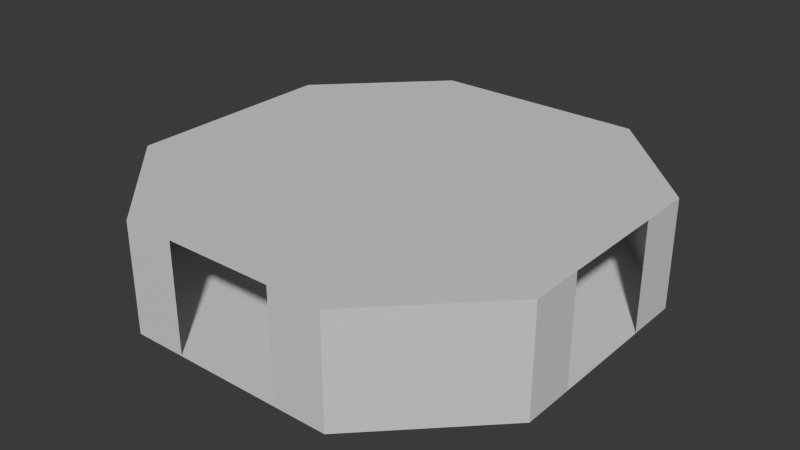 # Source: Room002.blend  (saved by Blender 4.4.30; exported with 4.5.12 LTS)
import bpy
from mathutils import Matrix  # noqa: F401  (used for matrix-valued properties, if any)

bpy.ops.wm.read_factory_settings(use_empty=True)
scene = bpy.context.scene
scene.name = 'Scene'

# ---- collections
col_collection = bpy.data.collections.new('Collection'); scene.collection.children.link(col_collection)

# ---- materials (node trees are filled in below, after node groups)
mat_material = bpy.data.materials.new('Material')
mat_material.alpha_threshold = 0.0
mat_material.roughness = 0.5
mat_material.line_color = (0.0, 0.0, 0.0, 1.0)

# ---- material node trees
mat_material.use_nodes = True; mat_material.node_tree.nodes.clear()
_N = mat_material.node_tree.nodes; _L = mat_material.node_tree.links
n0 = _N.new('ShaderNodeOutputMaterial'); n0.name = 'Material Output'; n0.location = (300, 300)
n1 = _N.new('ShaderNodeBsdfPrincipled'); n1.name = 'Principled BSDF'; n1.location = (10, 300)
n1.inputs[3].default_value = 1.45
_L.new(n1.outputs[0], n0.inputs[0])
n0.is_active_output = True

# ---- world
world_world = bpy.data.worlds.new('World'); scene.world = world_world
world_world.use_nodes = True; world_world.node_tree.nodes.clear()
_N = world_world.node_tree.nodes; _L = world_world.node_tree.links
n0 = _N.new('ShaderNodeOutputWorld'); n0.name = 'World Output'; n0.location = (300, 300)
n1 = _N.new('ShaderNodeBackground'); n1.name = 'Background'; n1.location = (10, 300)
n1.inputs[0].default_value = (0.05088, 0.05088, 0.05088, 1.0)
_L.new(n1.outputs[0], n0.inputs[0])
n0.is_active_output = True
world_world.color = (0.05088, 0.05088, 0.05088)
world_world.sun_shadow_jitter_overblur = 0.0

# ---- meshes
me_cube = bpy.data.meshes.new('Cube')
me_cube.from_pydata([(-4.0, 1.982, 0.0), (-1.982, 4.0, 0.0), (4.0, -1.982, 0.0), (1.982, -4.0, 0.0), (-4.0, -1.982, 0.0), (-1.982, -4.0, 0.0), (1.982, 4.0, 0.0), (4.0, 1.982, 0.0), (4.0, 1.982, 1.0), (1.982, 4.0, 1.0), (1.982, 4.0, -1.0), (4.0, 1.982, -1.0), (1.982, -4.0, 1.0), (4.0, -1.982, 1.0), (4.0, -1.982, -1.0), (1.982, -4.0, -1.0), (-1.982, 4.0, 1.0), (-4.0, 1.982, 1.0), (-4.0, 1.982, -1.0), (-1.982, 4.0, -1.0), (-4.0, -1.982, 1.0), (-1.982, -4.0, 1.0), (-1.982, -4.0, -1.0), (-4.0, -1.982, -1.0), (-1.982, -2.021, 1.0), (-1.982, 2.021, 1.0), (-4.0, 1.001, -1.0), (-4.0, -1.001, -1.0), (4.0, 1.001, 0.0), (4.0, -1.001, 0.0), (1.982, -2.021, 1.0), (1.982, 2.021, 1.0), (-4.0, -1.001, 1.0), (-4.0, 1.001, 1.0), (4.0, -1.001, -1.0), (4.0, 1.001, -1.0), (4.0, 1.001, 1.0), (4.0, -1.001, 1.0), (-4.0, 1.001, 0.0), (-4.0, -1.001, 0.0), (1.982, -2.021, -1.0), (1.982, 2.021, -1.0), (-1.982, -2.021, -1.0), (-1.982, 2.021, -1.0), (1.001, -4.0, 1.0), (-1.001, -4.0, 1.0), (-1.001, 4.0, 0.0), (1.001, 4.0, 0.0), (-1.001, 4.0, 1.0), (1.001, 4.0, 1.0), (-1.001, -4.0, -1.0), (1.001, -4.0, -1.0), (1.001, -4.0, 0.0), (-1.001, -4.0, 0.0), (1.001, 4.0, -1.0), (-1.001, 4.0, -1.0), (-1.001, -2.021, -1.0), (1.001, -2.021, -1.0), (-1.001, 2.021, -1.0), (1.001, 2.021, -1.0), (-1.001, 2.021, 1.0), (1.001, 2.021, 1.0), (-1.001, -2.021, 1.0), (1.001, -2.021, 1.0)], [], [(55, 46, 1, 19), (49, 47, 6, 9), (7, 6, 10, 11), (5, 4, 20, 21), (3, 2, 14, 15), (1, 0, 18, 19), (27, 39, 4, 23), (16, 17, 0, 1), (12, 13, 2, 3), (22, 23, 4, 5), (8, 9, 6, 7), (45, 53, 5, 21), (51, 52, 3, 15), (37, 29, 2, 13), (35, 28, 7, 11), (63, 30, 12, 44), (33, 38, 0, 17), (30, 37, 13, 12), (34, 40, 15, 14), (25, 33, 17, 16), (59, 41, 10, 54), (26, 43, 19, 18), (23, 22, 42, 27), (27, 42, 43, 26), (51, 15, 40, 57), (57, 40, 41, 59), (21, 20, 32, 24), (24, 32, 33, 25), (11, 10, 41, 35), (35, 41, 40, 34), (9, 8, 36, 31), (31, 36, 37, 30), (20, 4, 39, 32), (49, 9, 31, 61), (61, 31, 30, 63), (14, 2, 29, 34), (8, 7, 28, 36), (18, 0, 38, 26), (25, 60, 62, 24), (60, 61, 63, 62), (16, 48, 60, 25), (48, 49, 61, 60), (42, 56, 58, 43), (56, 57, 59, 58), (22, 50, 56, 42), (50, 51, 57, 56), (43, 58, 55, 19), (58, 59, 54, 55), (24, 62, 45, 21), (62, 63, 44, 45), (22, 5, 53, 50), (12, 3, 52, 44), (16, 1, 46, 48), (10, 6, 47, 54)])
_uv = me_cube.uv_layers.new(name='UVMap')
_uv.uv.foreach_set('vector', [0.375, 0.3544, 0.5, 0.3544, 0.5, 0.3131, 0.375, 0.3131, 0.625, 0.3956, 0.5, 0.3956, 0.5, 0.4369, 0.625, 0.4369, 0.5, 0.5631, 0.5, 0.4369, 0.375, 0.4369, 0.375, 0.5631, 0.5, 0.0, 0.5, 0.06307, 0.625, 0.06307, 0.625, 0.0, 0.5, 0.8131, 0.5, 0.6869, 0.375, 0.6869, 0.375, 0.8131, 0.5, 0.3131, 0.5, 0.1869, 0.375, 0.1869, 0.375, 0.3131, 0.375, 0.1044, 0.5, 0.1044, 0.5, 0.06307, 0.375, 0.06307, 0.625, 0.3131, 0.625, 0.1869, 0.5, 0.1869, 0.5, 0.3131, 0.625, 0.8131, 0.625, 0.6869, 0.5, 0.6869, 0.5, 0.8131, 0.375, 0.0, 0.375, 0.06307, 0.5, 0.06307, 0.5, 0.0, 0.625, 0.5631, 0.625, 0.4369, 0.5, 0.4369, 0.5, 0.5631, 0.625, 0.271, 0.5, 0.271, 0.5, 0.0, 0.625, 0.0, 0.375, 0.542, 0.5, 0.542, 0.5, 0.8131, 0.375, 0.8131, 0.625, 0.6456, 0.5, 0.6456, 0.5, 0.6869, 0.625, 0.6869, 0.375, 0.6044, 0.5, 0.6044, 0.5, 0.5631, 0.375, 0.5631, 0.625, 0.4932, 0.625, 0.6877, 0.625, 0.8131, 0.625, 0.542, 0.625, 0.1456, 0.5, 0.1456, 0.5, 0.1869, 0.625, 0.1869, 0.625, 0.6877, 0.625, 0.6456, 0.625, 0.6869, 0.625, 0.8131, 0.375, 0.6456, 0.375, 0.6877, 0.375, 0.8131, 0.375, 0.6869, 0.625, 0.2087, 0.625, 0.1456, 0.625, 0.1869, 0.625, 0.3131, 0.375, 0.4444, 0.375, 0.5623, 0.375, 0.4369, 0.375, 0.3956, 0.375, 0.1456, 0.375, 0.2087, 0.375, 0.3131, 0.375, 0.1869, 0.375, 0.06307, 0.375, 0.0, 0.375, 0.1044, 0.375, 0.1044, 0.375, 0.1044, 0.375, 0.1044, 0.375, 0.2087, 0.375, 0.1456, 0.375, 0.542, 0.375, 0.8131, 0.375, 0.6877, 0.375, 0.4932, 0.375, 0.4932, 0.375, 0.6877, 0.375, 0.5623, 0.375, 0.4444, 0.625, 0.0, 0.625, 0.06307, 0.625, 0.1044, 0.625, 0.1044, 0.625, 0.1044, 0.625, 0.1044, 0.625, 0.1456, 0.625, 0.2087, 0.375, 0.5631, 0.375, 0.4369, 0.375, 0.5623, 0.375, 0.6044, 0.375, 0.6044, 0.375, 0.5623, 0.375, 0.6877, 0.375, 0.6456, 0.625, 0.4369, 0.625, 0.5631, 0.625, 0.6044, 0.625, 0.5623, 0.625, 0.5623, 0.625, 0.6044, 0.625, 0.6456, 0.625, 0.6877, 0.625, 0.06307, 0.5, 0.06307, 0.5, 0.1044, 0.625, 0.1044, 0.625, 0.3956, 0.625, 0.4369, 0.625, 0.5623, 0.625, 0.4444, 0.625, 0.4444, 0.625, 0.5623, 0.625, 0.6877, 0.625, 0.4932, 0.375, 0.6869, 0.5, 0.6869, 0.5, 0.6456, 0.375, 0.6456, 0.625, 0.5631, 0.5, 0.5631, 0.5, 0.6044, 0.625, 0.6044, 0.375, 0.1869, 0.5, 0.1869, 0.5, 0.1456, 0.375, 0.1456, 0.625, 0.2087, 0.625, 0.3266, 0.625, 0.2988, 0.625, 0.1044, 0.625, 0.3266, 0.625, 0.4444, 0.625, 0.4932, 0.625, 0.2988, 0.625, 0.3131, 0.625, 0.3544, 0.625, 0.3266, 0.625, 0.2087, 0.625, 0.3544, 0.625, 0.3956, 0.625, 0.4444, 0.625, 0.3266, 0.375, 0.1044, 0.375, 0.2988, 0.375, 0.3266, 0.375, 0.2087, 0.375, 0.2988, 0.375, 0.4932, 0.375, 0.4444, 0.375, 0.3266, 0.375, 0.0, 0.375, 0.271, 0.375, 0.2988, 0.375, 0.1044, 0.375, 0.271, 0.375, 0.542, 0.375, 0.4932, 0.375, 0.2988, 0.375, 0.2087, 0.375, 0.3266, 0.375, 0.3544, 0.375, 0.3131, 0.375, 0.3266, 0.375, 0.4444, 0.375, 0.3956, 0.375, 0.3544, 0.625, 0.1044, 0.625, 0.2988, 0.625, 0.271, 0.625, 0.0, 0.625, 0.2988, 0.625, 0.4932, 0.625, 0.542, 0.625, 0.271, 0.375, 0.0, 0.5, 0.0, 0.5, 0.271, 0.375, 0.271, 0.625, 0.8131, 0.5, 0.8131, 0.5, 0.542, 0.625, 0.542, 0.625, 0.3131, 0.5, 0.3131, 0.5, 0.3544, 0.625, 0.3544, 0.375, 0.4369, 0.5, 0.4369, 0.5, 0.3956, 0.375, 0.3956])
me_cube.materials.append(mat_material)
me_cube.use_mirror_vertex_groups = False
me_cube.update()

# ---- objects
ob_cube = bpy.data.objects.new('Cube', me_cube)

# ---- transforms, parenting, visibility, modifiers, constraints
ob_cube.location = (0.0, 0.0, 0.0)
ob_cube.lock_rotations_4d = False
ob_cube.empty_display_type = 'ARROWS'
ob_cube.lineart.crease_threshold = 0.0

# ---- collection membership
col_collection.objects.link(ob_cube)

# ---- scene / render settings (as saved in the file)
scene.frame_start = 1; scene.frame_end = 250; scene.frame_set(1)
scene.render.engine = 'BLENDER_EEVEE_NEXT'
bpy.context.view_layer.update()

# ---- added for rendering (the .blend has no active camera and no usable light): camera, sun
cam_auto = bpy.data.cameras.new('AutoCamera')
cam_auto.lens = 50.0
cam_auto.sensor_width = 36.0
cam_auto.clip_end = 1000.0
ob_auto_camera = bpy.data.objects.new('AutoCamera', cam_auto)
scene.collection.objects.link(ob_auto_camera)
ob_auto_camera.location = (10.63, -12.756, 8.50402)
ob_auto_camera.rotation_euler = (1.09748, -7.21219e-08, 0.694738)
scene.camera = ob_auto_camera
light_auto_sun = bpy.data.lights.new('AutoSun', 'SUN')
light_auto_sun.energy = 3.0
light_auto_sun.angle = 0.0523599
ob_auto_sun = bpy.data.objects.new('AutoSun', light_auto_sun)
scene.collection.objects.link(ob_auto_sun)
ob_auto_sun.rotation_euler = (0.872665, 0.174533, 0.523599)
bpy.context.view_layer.update()
